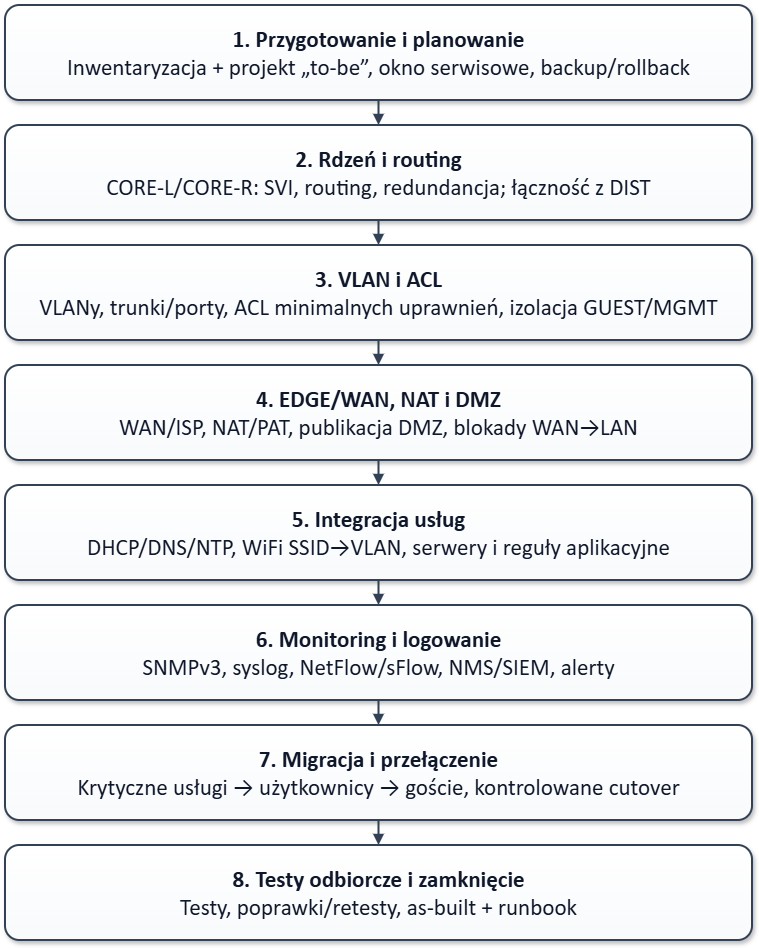

The diagram above was exported from draw.io. Its source (the exported page's mxGraphModel, read from the mxfile embedded in the PNG):
<mxGraphModel dx="1554" dy="815" grid="0" gridSize="10" guides="1" tooltips="1" connect="1" arrows="1" fold="1" page="1" pageScale="1" pageWidth="850" pageHeight="1100" math="0" shadow="0">
  <root>
    <mxCell id="0" />
    <mxCell id="1" parent="0" />
    <mxCell id="NFZvL-QGA2_6HciUdLEK-1" parent="1" style="rounded=1;whiteSpace=wrap;html=1;align=center;verticalAlign=middle;spacing=14;fontSize=23;fontFamily=Calibri;fontColor=#0F172A;fillColor=#FFFFFF;gradientColor=#F8FAFC;strokeColor=#334155;strokeWidth=2;shadow=1;" value="&lt;div style=&quot;line-height:1.2&quot;&gt;&lt;b&gt;1. Przygotowanie i planowanie&lt;/b&gt;&lt;br&gt;&lt;span&gt;Inwentaryzacja + projekt „to-be”, okno serwisowe, backup/rollback&lt;/span&gt;&lt;/div&gt;" vertex="1">
      <mxGeometry height="95" width="747" x="40" y="40" as="geometry" />
    </mxCell>
    <mxCell id="NFZvL-QGA2_6HciUdLEK-2" parent="1" style="rounded=1;whiteSpace=wrap;html=1;align=center;verticalAlign=middle;spacing=14;fontSize=23;fontFamily=Calibri;fontColor=#0F172A;fillColor=#FFFFFF;gradientColor=#F8FAFC;strokeColor=#334155;strokeWidth=2;shadow=1;" value="&lt;div style=&quot;line-height:1.2&quot;&gt;&lt;b&gt;2. Rdzeń i routing&lt;/b&gt;&lt;br&gt;&lt;span&gt;CORE-L/CORE-R: SVI, routing, redundancja; łączność z DIST&lt;/span&gt;&lt;/div&gt;" vertex="1">
      <mxGeometry height="95" width="747" x="40" y="160" as="geometry" />
    </mxCell>
    <mxCell id="NFZvL-QGA2_6HciUdLEK-3" parent="1" style="rounded=1;whiteSpace=wrap;html=1;align=center;verticalAlign=middle;spacing=14;fontSize=23;fontFamily=Calibri;fontColor=#0F172A;fillColor=#FFFFFF;gradientColor=#F8FAFC;strokeColor=#334155;strokeWidth=2;shadow=1;" value="&lt;div style=&quot;line-height:1.2&quot;&gt;&lt;b&gt;3. VLAN i ACL&lt;/b&gt;&lt;br&gt;&lt;span&gt;VLANy, trunki/porty, ACL minimalnych uprawnień, izolacja GUEST/MGMT&lt;/span&gt;&lt;/div&gt;" vertex="1">
      <mxGeometry height="95" width="747" x="40" y="280" as="geometry" />
    </mxCell>
    <mxCell id="NFZvL-QGA2_6HciUdLEK-4" parent="1" style="rounded=1;whiteSpace=wrap;html=1;align=center;verticalAlign=middle;spacing=14;fontSize=23;fontFamily=Calibri;fontColor=#0F172A;fillColor=#FFFFFF;gradientColor=#F8FAFC;strokeColor=#334155;strokeWidth=2;shadow=1;" value="&lt;div style=&quot;line-height:1.2&quot;&gt;&lt;b&gt;4. EDGE/WAN, NAT i DMZ&lt;/b&gt;&lt;br&gt;&lt;span&gt;WAN/ISP, NAT/PAT, publikacja DMZ, blokady WAN→LAN&lt;/span&gt;&lt;/div&gt;" vertex="1">
      <mxGeometry height="95" width="747" x="40" y="400" as="geometry" />
    </mxCell>
    <mxCell id="NFZvL-QGA2_6HciUdLEK-5" parent="1" style="rounded=1;whiteSpace=wrap;html=1;align=center;verticalAlign=middle;spacing=14;fontSize=23;fontFamily=Calibri;fontColor=#0F172A;fillColor=#FFFFFF;gradientColor=#F8FAFC;strokeColor=#334155;strokeWidth=2;shadow=1;" value="&lt;div style=&quot;line-height:1.2&quot;&gt;&lt;b&gt;5. Integracja usług&lt;/b&gt;&lt;br&gt;&lt;span&gt;DHCP/DNS/NTP, WiFi SSID→VLAN, serwery i reguły aplikacyjne&lt;/span&gt;&lt;/div&gt;" vertex="1">
      <mxGeometry height="95" width="747" x="40" y="520" as="geometry" />
    </mxCell>
    <mxCell id="NFZvL-QGA2_6HciUdLEK-6" parent="1" style="rounded=1;whiteSpace=wrap;html=1;align=center;verticalAlign=middle;spacing=14;fontSize=23;fontFamily=Calibri;fontColor=#0F172A;fillColor=#FFFFFF;gradientColor=#F8FAFC;strokeColor=#334155;strokeWidth=2;shadow=1;" value="&lt;div style=&quot;line-height:1.2&quot;&gt;&lt;b&gt;6. Monitoring i logowanie&lt;/b&gt;&lt;br&gt;&lt;span&gt;SNMPv3, syslog, NetFlow/sFlow, NMS/SIEM, alerty&lt;/span&gt;&lt;/div&gt;" vertex="1">
      <mxGeometry height="95" width="747" x="40" y="640" as="geometry" />
    </mxCell>
    <mxCell id="NFZvL-QGA2_6HciUdLEK-7" parent="1" style="rounded=1;whiteSpace=wrap;html=1;align=center;verticalAlign=middle;spacing=14;fontSize=23;fontFamily=Calibri;fontColor=#0F172A;fillColor=#FFFFFF;gradientColor=#F8FAFC;strokeColor=#334155;strokeWidth=2;shadow=1;" value="&lt;div style=&quot;line-height:1.2&quot;&gt;&lt;b&gt;7. Migracja i przełączenie&lt;/b&gt;&lt;br&gt;&lt;span&gt;Krytyczne usługi → użytkownicy → goście, kontrolowane cutover&lt;/span&gt;&lt;/div&gt;" vertex="1">
      <mxGeometry height="95" width="747" x="40" y="760" as="geometry" />
    </mxCell>
    <mxCell id="NFZvL-QGA2_6HciUdLEK-8" parent="1" style="rounded=1;whiteSpace=wrap;html=1;align=center;verticalAlign=middle;spacing=14;fontSize=23;fontFamily=Calibri;fontColor=#0F172A;fillColor=#FFFFFF;gradientColor=#F8FAFC;strokeColor=#334155;strokeWidth=2;shadow=1;" value="&lt;div style=&quot;line-height:1.2&quot;&gt;&lt;b&gt;8. Testy odbiorcze i zamknięcie&lt;/b&gt;&lt;br&gt;&lt;span&gt;Testy, poprawki/retesty, as-built + runbook&lt;/span&gt;&lt;/div&gt;" vertex="1">
      <mxGeometry height="95" width="747" x="40" y="880" as="geometry" />
    </mxCell>
    <mxCell id="NFZvL-QGA2_6HciUdLEK-9" edge="1" parent="1" source="NFZvL-QGA2_6HciUdLEK-1" style="edgeStyle=orthogonalEdgeStyle;rounded=0;endArrow=block;endFill=1;strokeWidth=2;fontSize=23;strokeColor=#334155;" target="NFZvL-QGA2_6HciUdLEK-2" value="">
      <mxGeometry relative="1" as="geometry" />
    </mxCell>
    <mxCell id="NFZvL-QGA2_6HciUdLEK-10" edge="1" parent="1" source="NFZvL-QGA2_6HciUdLEK-2" style="edgeStyle=orthogonalEdgeStyle;rounded=0;endArrow=block;endFill=1;strokeWidth=2;fontSize=23;strokeColor=#334155;" target="NFZvL-QGA2_6HciUdLEK-3" value="">
      <mxGeometry relative="1" as="geometry" />
    </mxCell>
    <mxCell id="NFZvL-QGA2_6HciUdLEK-11" edge="1" parent="1" source="NFZvL-QGA2_6HciUdLEK-3" style="edgeStyle=orthogonalEdgeStyle;rounded=0;endArrow=block;endFill=1;strokeWidth=2;fontSize=23;strokeColor=#334155;" target="NFZvL-QGA2_6HciUdLEK-4" value="">
      <mxGeometry relative="1" as="geometry" />
    </mxCell>
    <mxCell id="NFZvL-QGA2_6HciUdLEK-12" edge="1" parent="1" source="NFZvL-QGA2_6HciUdLEK-4" style="edgeStyle=orthogonalEdgeStyle;rounded=0;endArrow=block;endFill=1;strokeWidth=2;fontSize=23;strokeColor=#334155;" target="NFZvL-QGA2_6HciUdLEK-5" value="">
      <mxGeometry relative="1" as="geometry" />
    </mxCell>
    <mxCell id="NFZvL-QGA2_6HciUdLEK-13" edge="1" parent="1" source="NFZvL-QGA2_6HciUdLEK-5" style="edgeStyle=orthogonalEdgeStyle;rounded=0;endArrow=block;endFill=1;strokeWidth=2;fontSize=23;strokeColor=#334155;" target="NFZvL-QGA2_6HciUdLEK-6" value="">
      <mxGeometry relative="1" as="geometry" />
    </mxCell>
    <mxCell id="NFZvL-QGA2_6HciUdLEK-14" edge="1" parent="1" source="NFZvL-QGA2_6HciUdLEK-6" style="edgeStyle=orthogonalEdgeStyle;rounded=0;endArrow=block;endFill=1;strokeWidth=2;fontSize=23;strokeColor=#334155;" target="NFZvL-QGA2_6HciUdLEK-7" value="">
      <mxGeometry relative="1" as="geometry" />
    </mxCell>
    <mxCell id="NFZvL-QGA2_6HciUdLEK-15" edge="1" parent="1" source="NFZvL-QGA2_6HciUdLEK-7" style="edgeStyle=orthogonalEdgeStyle;rounded=0;endArrow=block;endFill=1;strokeWidth=2;fontSize=23;strokeColor=#334155;" target="NFZvL-QGA2_6HciUdLEK-8" value="">
      <mxGeometry relative="1" as="geometry" />
    </mxCell>
  </root>
</mxGraphModel>